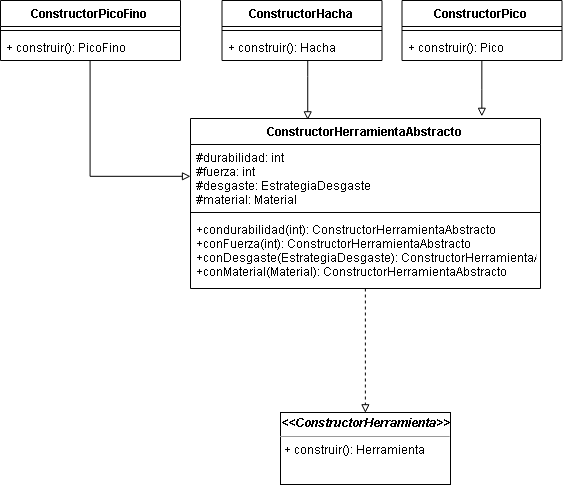

The diagram above was exported from draw.io. Its source (the exported page's mxGraphModel, read from the mxfile embedded in the PNG):
<mxGraphModel dx="941" dy="529" grid="1" gridSize="10" guides="1" tooltips="1" connect="1" arrows="1" fold="1" page="1" pageScale="1" pageWidth="1169" pageHeight="827" math="0" shadow="0">
  <root>
    <mxCell id="0" />
    <mxCell id="1" parent="0" />
    <mxCell id="z2VPmisNi7hTnce-6nyS-169" value="&lt;p style=&quot;margin: 0px ; margin-top: 4px ; text-align: center&quot;&gt;&lt;i&gt;&lt;b&gt;&amp;lt;&amp;lt;ConstructorHerramienta&amp;gt;&amp;gt;&lt;/b&gt;&lt;/i&gt;&lt;/p&gt;&lt;hr size=&quot;1&quot;&gt;&lt;p style=&quot;margin: 0px ; margin-left: 4px&quot;&gt;+ construir(): Herramienta&lt;br&gt;&lt;/p&gt;" style="verticalAlign=top;align=left;overflow=fill;fontSize=12;fontFamily=Helvetica;html=1;" vertex="1" parent="1">
      <mxGeometry x="840" y="666" width="170" height="72" as="geometry" />
    </mxCell>
    <mxCell id="z2VPmisNi7hTnce-6nyS-174" style="edgeStyle=orthogonalEdgeStyle;rounded=0;orthogonalLoop=1;jettySize=auto;html=1;entryX=0.335;entryY=0.008;entryDx=0;entryDy=0;entryPerimeter=0;endArrow=block;endFill=0;" edge="1" parent="1" source="z2VPmisNi7hTnce-6nyS-175" target="z2VPmisNi7hTnce-6nyS-183">
      <mxGeometry relative="1" as="geometry">
        <Array as="points">
          <mxPoint x="867" y="330" />
          <mxPoint x="867" y="330" />
        </Array>
      </mxGeometry>
    </mxCell>
    <mxCell id="z2VPmisNi7hTnce-6nyS-175" value="ConstructorHacha" style="swimlane;fontStyle=1;align=center;verticalAlign=top;childLayout=stackLayout;horizontal=1;startSize=26;horizontalStack=0;resizeParent=1;resizeParentMax=0;resizeLast=0;collapsible=1;marginBottom=0;" vertex="1" parent="1">
      <mxGeometry x="781.5" y="254" width="160" height="60" as="geometry" />
    </mxCell>
    <mxCell id="z2VPmisNi7hTnce-6nyS-176" value="" style="line;strokeWidth=1;fillColor=none;align=left;verticalAlign=middle;spacingTop=-1;spacingLeft=3;spacingRight=3;rotatable=0;labelPosition=right;points=[];portConstraint=eastwest;" vertex="1" parent="z2VPmisNi7hTnce-6nyS-175">
      <mxGeometry y="26" width="160" height="8" as="geometry" />
    </mxCell>
    <mxCell id="z2VPmisNi7hTnce-6nyS-177" value="+ construir(): Hacha" style="text;strokeColor=none;fillColor=none;align=left;verticalAlign=top;spacingLeft=4;spacingRight=4;overflow=hidden;rotatable=0;points=[[0,0.5],[1,0.5]];portConstraint=eastwest;" vertex="1" parent="z2VPmisNi7hTnce-6nyS-175">
      <mxGeometry y="34" width="160" height="26" as="geometry" />
    </mxCell>
    <mxCell id="z2VPmisNi7hTnce-6nyS-178" style="edgeStyle=orthogonalEdgeStyle;rounded=0;orthogonalLoop=1;jettySize=auto;html=1;entryX=0.833;entryY=-0.012;entryDx=0;entryDy=0;entryPerimeter=0;endArrow=block;endFill=0;" edge="1" parent="1" source="z2VPmisNi7hTnce-6nyS-179" target="z2VPmisNi7hTnce-6nyS-183">
      <mxGeometry relative="1" as="geometry" />
    </mxCell>
    <mxCell id="z2VPmisNi7hTnce-6nyS-179" value="ConstructorPico" style="swimlane;fontStyle=1;align=center;verticalAlign=top;childLayout=stackLayout;horizontal=1;startSize=26;horizontalStack=0;resizeParent=1;resizeParentMax=0;resizeLast=0;collapsible=1;marginBottom=0;" vertex="1" parent="1">
      <mxGeometry x="961.5" y="254" width="160" height="60" as="geometry" />
    </mxCell>
    <mxCell id="z2VPmisNi7hTnce-6nyS-180" value="" style="line;strokeWidth=1;fillColor=none;align=left;verticalAlign=middle;spacingTop=-1;spacingLeft=3;spacingRight=3;rotatable=0;labelPosition=right;points=[];portConstraint=eastwest;" vertex="1" parent="z2VPmisNi7hTnce-6nyS-179">
      <mxGeometry y="26" width="160" height="8" as="geometry" />
    </mxCell>
    <mxCell id="z2VPmisNi7hTnce-6nyS-181" value="+ construir(): Pico" style="text;strokeColor=none;fillColor=none;align=left;verticalAlign=top;spacingLeft=4;spacingRight=4;overflow=hidden;rotatable=0;points=[[0,0.5],[1,0.5]];portConstraint=eastwest;" vertex="1" parent="z2VPmisNi7hTnce-6nyS-179">
      <mxGeometry y="34" width="160" height="26" as="geometry" />
    </mxCell>
    <mxCell id="z2VPmisNi7hTnce-6nyS-182" style="edgeStyle=orthogonalEdgeStyle;rounded=0;orthogonalLoop=1;jettySize=auto;html=1;endArrow=block;endFill=0;dashed=1;entryX=0.5;entryY=0;entryDx=0;entryDy=0;" edge="1" parent="1" source="z2VPmisNi7hTnce-6nyS-183" target="z2VPmisNi7hTnce-6nyS-169">
      <mxGeometry relative="1" as="geometry">
        <Array as="points">
          <mxPoint x="925" y="640" />
          <mxPoint x="925" y="640" />
        </Array>
      </mxGeometry>
    </mxCell>
    <mxCell id="z2VPmisNi7hTnce-6nyS-183" value="ConstructorHerramientaAbstracto" style="swimlane;fontStyle=1;align=center;verticalAlign=top;childLayout=stackLayout;horizontal=1;startSize=26;horizontalStack=0;resizeParent=1;resizeParentMax=0;resizeLast=0;collapsible=1;marginBottom=0;" vertex="1" parent="1">
      <mxGeometry x="750" y="372" width="350" height="170" as="geometry" />
    </mxCell>
    <mxCell id="z2VPmisNi7hTnce-6nyS-184" value="#durabilidad: int&#10;#fuerza: int&#10;#desgaste: EstrategiaDesgaste&#10;#material: Material&#10;" style="text;strokeColor=none;fillColor=none;align=left;verticalAlign=top;spacingLeft=4;spacingRight=4;overflow=hidden;rotatable=0;points=[[0,0.5],[1,0.5]];portConstraint=eastwest;" vertex="1" parent="z2VPmisNi7hTnce-6nyS-183">
      <mxGeometry y="26" width="350" height="64" as="geometry" />
    </mxCell>
    <mxCell id="z2VPmisNi7hTnce-6nyS-185" value="" style="line;strokeWidth=1;fillColor=none;align=left;verticalAlign=middle;spacingTop=-1;spacingLeft=3;spacingRight=3;rotatable=0;labelPosition=right;points=[];portConstraint=eastwest;" vertex="1" parent="z2VPmisNi7hTnce-6nyS-183">
      <mxGeometry y="90" width="350" height="8" as="geometry" />
    </mxCell>
    <mxCell id="z2VPmisNi7hTnce-6nyS-186" value="+condurabilidad(int): ConstructorHerramientaAbstracto&#10;+conFuerza(int): ConstructorHerramientaAbstracto&#10;+conDesgaste(EstrategiaDesgaste): ConstructorHerramientaAbstracto&#10;+conMaterial(Material): ConstructorHerramientaAbstracto" style="text;strokeColor=none;fillColor=none;align=left;verticalAlign=top;spacingLeft=4;spacingRight=4;overflow=hidden;rotatable=0;points=[[0,0.5],[1,0.5]];portConstraint=eastwest;" vertex="1" parent="z2VPmisNi7hTnce-6nyS-183">
      <mxGeometry y="98" width="350" height="72" as="geometry" />
    </mxCell>
    <mxCell id="z2VPmisNi7hTnce-6nyS-191" style="edgeStyle=orthogonalEdgeStyle;rounded=0;orthogonalLoop=1;jettySize=auto;html=1;endArrow=block;endFill=0;" edge="1" parent="1" source="z2VPmisNi7hTnce-6nyS-187" target="z2VPmisNi7hTnce-6nyS-184">
      <mxGeometry relative="1" as="geometry" />
    </mxCell>
    <mxCell id="z2VPmisNi7hTnce-6nyS-187" value="ConstructorPicoFino" style="swimlane;fontStyle=1;align=center;verticalAlign=top;childLayout=stackLayout;horizontal=1;startSize=26;horizontalStack=0;resizeParent=1;resizeParentMax=0;resizeLast=0;collapsible=1;marginBottom=0;" vertex="1" parent="1">
      <mxGeometry x="560" y="254" width="180" height="60" as="geometry" />
    </mxCell>
    <mxCell id="z2VPmisNi7hTnce-6nyS-188" value="" style="line;strokeWidth=1;fillColor=none;align=left;verticalAlign=middle;spacingTop=-1;spacingLeft=3;spacingRight=3;rotatable=0;labelPosition=right;points=[];portConstraint=eastwest;" vertex="1" parent="z2VPmisNi7hTnce-6nyS-187">
      <mxGeometry y="26" width="180" height="8" as="geometry" />
    </mxCell>
    <mxCell id="z2VPmisNi7hTnce-6nyS-189" value="+ construir(): PicoFino" style="text;strokeColor=none;fillColor=none;align=left;verticalAlign=top;spacingLeft=4;spacingRight=4;overflow=hidden;rotatable=0;points=[[0,0.5],[1,0.5]];portConstraint=eastwest;" vertex="1" parent="z2VPmisNi7hTnce-6nyS-187">
      <mxGeometry y="34" width="180" height="26" as="geometry" />
    </mxCell>
  </root>
</mxGraphModel>